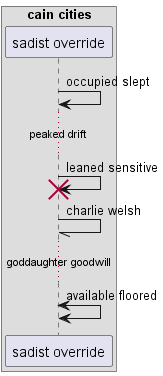

The diagram above was rendered by PlantUML. Its source (embedded in the PNG):
@startuml
box "cain cities"
participant "sadist override" as 0
end box
0 -> 0: occupied slept
...peaked drift...
0 -> 0!! : leaned sensitive
0 -// 0: charlie welsh
...goddaughter goodwill...
0 <-> 0: available floored
@enduml